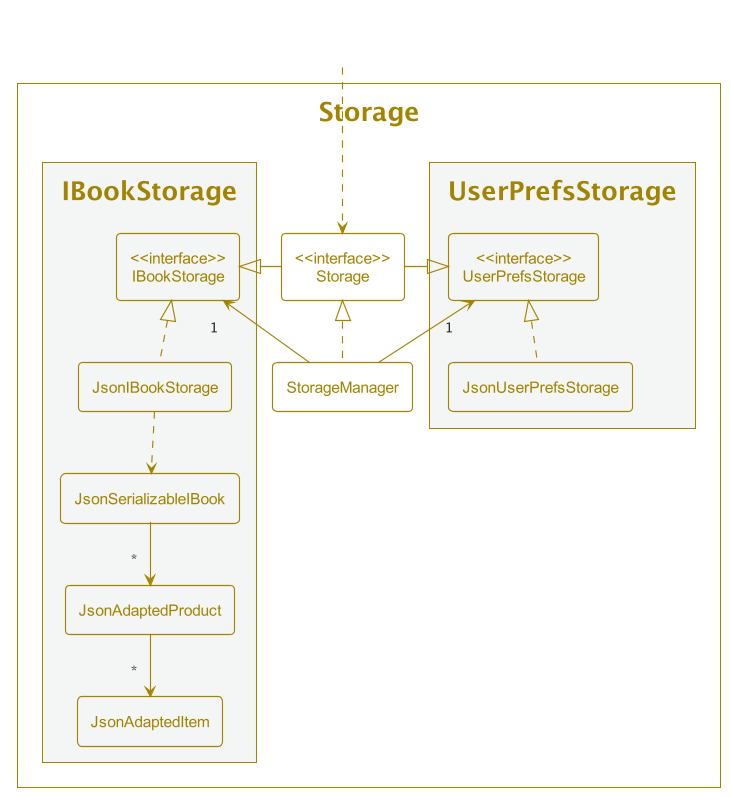

The diagram above was rendered by PlantUML. Its source (embedded in the PNG):
@startuml
!include Style.puml

$OverrideTheme(STORAGE_COLOR)

package Storage as StoragePackage<<Store>> {

    class "<<interface>>\nStorage" as Storage<<Storage>>
    class StorageManager<<Storage>>

    package "UserPrefsStorage" as UserPrefsStorage<<Store>> #F4F6F6{
        class "<<interface>>\nUserPrefsStorage" as UserPrefsStorage<<Storage>>
        class JsonUserPrefsStorage<<Storage>>
    }

    package "IBookStorage" as IBookStorage<<Store>> #F4F6F6{
        class "<<interface>>\nIBookStorage" as IBookStorage<<Storage>>
        class JsonIBookStorage<<Storage>>
        class JsonSerializableIBook<<Storage>>
        class JsonAdaptedProduct<<Storage>>
        class JsonAdaptedItem<<Storage>>
    }

}

class HiddenOutside<<Hidden>>
HiddenOutside ..> Storage

StorageManager .up.|> Storage
StorageManager -up-> "1" UserPrefsStorage
StorageManager -up-> "1" IBookStorage

Storage -left-|> UserPrefsStorage
Storage -right-|> IBookStorage

JsonUserPrefsStorage .up.|> UserPrefsStorage
JsonIBookStorage .up.|> IBookStorage
JsonIBookStorage ..> JsonSerializableIBook
JsonSerializableIBook --> "*" JsonAdaptedProduct
JsonAdaptedProduct --> "*" JsonAdaptedItem

@enduml